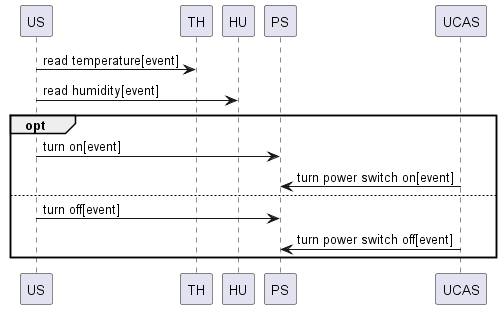

The diagram above was rendered by PlantUML. Its source (embedded in the PNG):
@startuml
US -> TH : read temperature[event]
US -> HU : read humidity[event]
opt 
	US -> PS : turn on[event]
	UCAS -> PS : turn power switch on[event]
else
	US -> PS : turn off[event]
	UCAS -> PS : turn power switch off[event]
end
@enduml